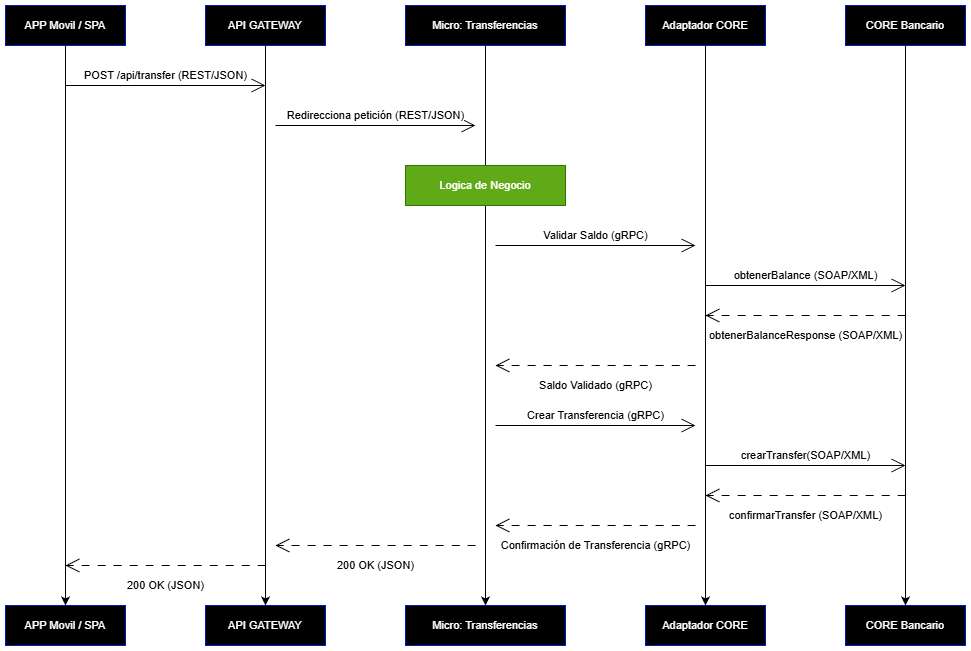

The diagram above was exported from draw.io. Its source (the exported page's mxGraphModel, read from the mxfile embedded in the PNG):
<mxGraphModel dx="872" dy="554" grid="1" gridSize="10" guides="1" tooltips="1" connect="1" arrows="1" fold="1" page="1" pageScale="1" pageWidth="1169" pageHeight="827" math="0" shadow="0">
  <root>
    <mxCell id="0" />
    <mxCell id="1" parent="0" />
    <mxCell id="22xN8CWh-bKxwi-l8oHt-4" connectable="0" parent="1" style="group" value="" vertex="1">
      <mxGeometry height="640" width="120" x="80" y="80" as="geometry" />
    </mxCell>
    <mxCell id="22xN8CWh-bKxwi-l8oHt-3" edge="1" parent="22xN8CWh-bKxwi-l8oHt-4" source="22xN8CWh-bKxwi-l8oHt-1" style="edgeStyle=orthogonalEdgeStyle;shape=connector;curved=1;rounded=0;comic=0;orthogonalLoop=1;jettySize=auto;html=1;strokeColor=default;align=center;verticalAlign=middle;fontFamily=Helvetica;fontSize=11;fontColor=default;labelBackgroundColor=default;endArrow=classic;flowAnimation=0;" target="22xN8CWh-bKxwi-l8oHt-2">
      <mxGeometry relative="1" as="geometry" />
    </mxCell>
    <mxCell id="22xN8CWh-bKxwi-l8oHt-1" parent="22xN8CWh-bKxwi-l8oHt-4" style="html=1;whiteSpace=wrap;fontFamily=Helvetica;fontSize=11;labelBackgroundColor=none;fillColor=light-dark(#000000, #6db2ff);strokeColor=#001DBC;fontColor=#FFFFFF;" value="APP Movil / SPA" vertex="1">
      <mxGeometry height="40" width="120" as="geometry" />
    </mxCell>
    <mxCell id="22xN8CWh-bKxwi-l8oHt-2" parent="22xN8CWh-bKxwi-l8oHt-4" style="html=1;whiteSpace=wrap;fontFamily=Helvetica;fontSize=11;labelBackgroundColor=none;fillColor=#000000;strokeColor=#001DBC;fontColor=#FFFFFF;" value="APP Movil / SPA" vertex="1">
      <mxGeometry height="40" width="120" y="600" as="geometry" />
    </mxCell>
    <mxCell id="22xN8CWh-bKxwi-l8oHt-24" edge="1" parent="22xN8CWh-bKxwi-l8oHt-4" style="endArrow=open;endFill=1;endSize=12;html=1;rounded=0;comic=0;strokeColor=default;align=center;verticalAlign=middle;fontFamily=Helvetica;fontSize=11;fontColor=default;labelBackgroundColor=default;edgeStyle=orthogonalEdgeStyle;flowAnimation=0;curved=1;" value="POST /api/transfer (REST/JSON)">
      <mxGeometry relative="1" width="160" y="10" as="geometry">
        <mxPoint as="offset" />
        <mxPoint x="60" y="80" as="sourcePoint" />
        <mxPoint x="260" y="80" as="targetPoint" />
      </mxGeometry>
    </mxCell>
    <mxCell id="22xN8CWh-bKxwi-l8oHt-5" connectable="0" parent="1" style="group" value="" vertex="1">
      <mxGeometry height="640" width="120" x="280" y="80" as="geometry" />
    </mxCell>
    <mxCell id="22xN8CWh-bKxwi-l8oHt-6" edge="1" parent="22xN8CWh-bKxwi-l8oHt-5" source="22xN8CWh-bKxwi-l8oHt-7" style="edgeStyle=orthogonalEdgeStyle;shape=connector;curved=1;rounded=0;comic=0;orthogonalLoop=1;jettySize=auto;html=1;strokeColor=default;align=center;verticalAlign=middle;fontFamily=Helvetica;fontSize=11;fontColor=default;labelBackgroundColor=default;endArrow=classic;flowAnimation=0;" target="22xN8CWh-bKxwi-l8oHt-8">
      <mxGeometry relative="1" as="geometry" />
    </mxCell>
    <mxCell id="22xN8CWh-bKxwi-l8oHt-7" parent="22xN8CWh-bKxwi-l8oHt-5" style="html=1;whiteSpace=wrap;fontFamily=Helvetica;fontSize=11;labelBackgroundColor=none;fillColor=light-dark(#000000, #6db2ff);strokeColor=#001DBC;fontColor=#FFFFFF;" value="API GATEWAY" vertex="1">
      <mxGeometry height="40" width="120" as="geometry" />
    </mxCell>
    <mxCell id="22xN8CWh-bKxwi-l8oHt-8" parent="22xN8CWh-bKxwi-l8oHt-5" style="html=1;whiteSpace=wrap;fontFamily=Helvetica;fontSize=11;labelBackgroundColor=none;fillColor=#000000;strokeColor=#001DBC;fontColor=#FFFFFF;" value="API GATEWAY" vertex="1">
      <mxGeometry height="40" width="120" y="600" as="geometry" />
    </mxCell>
    <mxCell id="22xN8CWh-bKxwi-l8oHt-9" connectable="0" parent="1" style="group" value="" vertex="1">
      <mxGeometry height="640" width="160" x="480" y="80" as="geometry" />
    </mxCell>
    <mxCell id="22xN8CWh-bKxwi-l8oHt-10" edge="1" parent="22xN8CWh-bKxwi-l8oHt-9" source="22xN8CWh-bKxwi-l8oHt-11" style="edgeStyle=orthogonalEdgeStyle;shape=connector;curved=1;rounded=0;comic=0;orthogonalLoop=1;jettySize=auto;html=1;strokeColor=default;align=center;verticalAlign=middle;fontFamily=Helvetica;fontSize=11;fontColor=default;labelBackgroundColor=default;endArrow=classic;flowAnimation=0;" target="22xN8CWh-bKxwi-l8oHt-12">
      <mxGeometry relative="1" as="geometry" />
    </mxCell>
    <mxCell id="22xN8CWh-bKxwi-l8oHt-11" parent="22xN8CWh-bKxwi-l8oHt-9" style="html=1;whiteSpace=wrap;fontFamily=Helvetica;fontSize=11;labelBackgroundColor=none;fillColor=light-dark(#000000, #6db2ff);strokeColor=#001DBC;fontColor=#FFFFFF;" value="Micro: Transferencias" vertex="1">
      <mxGeometry height="40" width="160" as="geometry" />
    </mxCell>
    <mxCell id="22xN8CWh-bKxwi-l8oHt-12" parent="22xN8CWh-bKxwi-l8oHt-9" style="html=1;whiteSpace=wrap;fontFamily=Helvetica;fontSize=11;labelBackgroundColor=none;fillColor=#000000;strokeColor=#001DBC;fontColor=#FFFFFF;" value="Micro: Transferencias" vertex="1">
      <mxGeometry height="40" width="160" y="600" as="geometry" />
    </mxCell>
    <mxCell id="22xN8CWh-bKxwi-l8oHt-26" parent="22xN8CWh-bKxwi-l8oHt-9" style="html=1;whiteSpace=wrap;fontFamily=Helvetica;fontSize=11;fontColor=#ffffff;labelBackgroundColor=none;fillColor=#60a917;strokeColor=#2D7600;" value="Logica de Negocio" vertex="1">
      <mxGeometry height="40" width="160" y="160" as="geometry" />
    </mxCell>
    <mxCell id="22xN8CWh-bKxwi-l8oHt-31" edge="1" parent="22xN8CWh-bKxwi-l8oHt-9" style="endArrow=open;endFill=1;endSize=12;html=1;rounded=0;comic=0;strokeColor=default;align=center;verticalAlign=middle;fontFamily=Helvetica;fontSize=11;fontColor=default;labelBackgroundColor=default;edgeStyle=orthogonalEdgeStyle;flowAnimation=0;curved=1;" value="Crear Transferencia (gRPC)&lt;span style=&quot;color: rgba(0, 0, 0, 0); font-family: monospace; font-size: 0px; text-align: start; background-color: rgb(236, 236, 236);&quot;&gt;%3CmxGraphModel%3E%3Croot%3E%3CmxCell%20id%3D%220%22%2F%3E%3CmxCell%20id%3D%221%22%20parent%3D%220%22%2F%3E%3CmxCell%20id%3D%222%22%20edge%3D%221%22%20parent%3D%221%22%20style%3D%22endArrow%3Dopen%3BendFill%3D1%3BendSize%3D12%3Bhtml%3D1%3Brounded%3D0%3Bcomic%3D0%3BstrokeColor%3Ddefault%3Balign%3Dcenter%3BverticalAlign%3Dmiddle%3BfontFamily%3DHelvetica%3BfontSize%3D11%3BfontColor%3Ddefault%3BlabelBackgroundColor%3Ddefault%3BedgeStyle%3DorthogonalEdgeStyle%3BflowAnimation%3D0%3Bcurved%3D1%3B%22%20value%3D%22Validar%20Saldo%20(gRPC)%22%3E%3CmxGeometry%20relative%3D%221%22%20width%3D%22160%22%20y%3D%2210%22%20as%3D%22geometry%22%3E%3CmxPoint%20as%3D%22offset%22%2F%3E%3CmxPoint%20x%3D%22610%22%20y%3D%22360%22%20as%3D%22sourcePoint%22%2F%3E%3CmxPoint%20x%3D%22810%22%20y%3D%22360%22%20as%3D%22targetPoint%22%2F%3E%3C%2FmxGeometry%3E%3C%2FmxCell%3E%3C%2Froot%3E%3C%2FmxGraphModel%3E&lt;/span&gt;">
      <mxGeometry relative="1" width="160" y="10" as="geometry">
        <mxPoint as="offset" />
        <mxPoint x="90" y="420" as="sourcePoint" />
        <mxPoint x="290" y="420" as="targetPoint" />
      </mxGeometry>
    </mxCell>
    <mxCell id="22xN8CWh-bKxwi-l8oHt-13" connectable="0" parent="1" style="group" value="Adap" vertex="1">
      <mxGeometry height="640" width="120" x="720" y="80" as="geometry" />
    </mxCell>
    <mxCell id="22xN8CWh-bKxwi-l8oHt-14" edge="1" parent="22xN8CWh-bKxwi-l8oHt-13" source="22xN8CWh-bKxwi-l8oHt-15" style="edgeStyle=orthogonalEdgeStyle;shape=connector;curved=1;rounded=0;comic=0;orthogonalLoop=1;jettySize=auto;html=1;strokeColor=default;align=center;verticalAlign=middle;fontFamily=Helvetica;fontSize=11;fontColor=default;labelBackgroundColor=default;endArrow=classic;flowAnimation=0;" target="22xN8CWh-bKxwi-l8oHt-16">
      <mxGeometry relative="1" as="geometry" />
    </mxCell>
    <mxCell id="22xN8CWh-bKxwi-l8oHt-15" parent="22xN8CWh-bKxwi-l8oHt-13" style="html=1;whiteSpace=wrap;fontFamily=Helvetica;fontSize=11;labelBackgroundColor=none;fillColor=light-dark(#000000, #6db2ff);strokeColor=#001DBC;fontColor=#FFFFFF;" value="Adaptador CORE" vertex="1">
      <mxGeometry height="40" width="120" as="geometry" />
    </mxCell>
    <mxCell id="22xN8CWh-bKxwi-l8oHt-16" parent="22xN8CWh-bKxwi-l8oHt-13" style="html=1;whiteSpace=wrap;fontFamily=Helvetica;fontSize=11;labelBackgroundColor=none;fillColor=#000000;strokeColor=#001DBC;fontColor=#FFFFFF;" value="Adaptador CORE" vertex="1">
      <mxGeometry height="40" width="120" y="600" as="geometry" />
    </mxCell>
    <mxCell id="22xN8CWh-bKxwi-l8oHt-17" connectable="0" parent="1" style="group" value="S" vertex="1">
      <mxGeometry height="640" width="120" x="920" y="80" as="geometry" />
    </mxCell>
    <mxCell id="22xN8CWh-bKxwi-l8oHt-18" edge="1" parent="22xN8CWh-bKxwi-l8oHt-17" source="22xN8CWh-bKxwi-l8oHt-19" style="edgeStyle=orthogonalEdgeStyle;shape=connector;curved=1;rounded=0;comic=0;orthogonalLoop=1;jettySize=auto;html=1;strokeColor=default;align=center;verticalAlign=middle;fontFamily=Helvetica;fontSize=11;fontColor=default;labelBackgroundColor=default;endArrow=classic;flowAnimation=0;" target="22xN8CWh-bKxwi-l8oHt-20">
      <mxGeometry relative="1" as="geometry" />
    </mxCell>
    <mxCell id="22xN8CWh-bKxwi-l8oHt-19" parent="22xN8CWh-bKxwi-l8oHt-17" style="html=1;whiteSpace=wrap;fontFamily=Helvetica;fontSize=11;labelBackgroundColor=none;fillColor=light-dark(#000000, #6db2ff);strokeColor=#001DBC;fontColor=#FFFFFF;" value="CORE Bancario" vertex="1">
      <mxGeometry height="40" width="120" as="geometry" />
    </mxCell>
    <mxCell id="22xN8CWh-bKxwi-l8oHt-20" parent="22xN8CWh-bKxwi-l8oHt-17" style="html=1;whiteSpace=wrap;fontFamily=Helvetica;fontSize=11;labelBackgroundColor=none;fillColor=#000000;strokeColor=#001DBC;fontColor=#FFFFFF;" value="CORE Bancario" vertex="1">
      <mxGeometry height="40" width="120" y="600" as="geometry" />
    </mxCell>
    <mxCell id="22xN8CWh-bKxwi-l8oHt-28" edge="1" parent="22xN8CWh-bKxwi-l8oHt-17" style="endArrow=open;endFill=1;endSize=12;html=1;rounded=0;comic=0;strokeColor=default;align=center;verticalAlign=middle;fontFamily=Helvetica;fontSize=11;fontColor=default;labelBackgroundColor=default;edgeStyle=orthogonalEdgeStyle;flowAnimation=0;curved=1;" value="obtenerBalance (SOAP/XML)">
      <mxGeometry relative="1" width="160" y="10" as="geometry">
        <mxPoint as="offset" />
        <mxPoint x="-140" y="280" as="sourcePoint" />
        <mxPoint x="60" y="280" as="targetPoint" />
      </mxGeometry>
    </mxCell>
    <mxCell id="22xN8CWh-bKxwi-l8oHt-32" edge="1" parent="22xN8CWh-bKxwi-l8oHt-17" style="endArrow=open;endFill=1;endSize=12;html=1;rounded=0;comic=0;strokeColor=default;align=center;verticalAlign=middle;fontFamily=Helvetica;fontSize=11;fontColor=default;labelBackgroundColor=default;edgeStyle=orthogonalEdgeStyle;flowAnimation=0;curved=1;" value="crearTransfer(SOAP/XML)">
      <mxGeometry relative="1" width="160" y="10" as="geometry">
        <mxPoint as="offset" />
        <mxPoint x="-140" y="460" as="sourcePoint" />
        <mxPoint x="60" y="460" as="targetPoint" />
      </mxGeometry>
    </mxCell>
    <mxCell id="22xN8CWh-bKxwi-l8oHt-25" edge="1" parent="1" style="endArrow=open;endFill=1;endSize=12;html=1;rounded=0;comic=0;strokeColor=default;align=center;verticalAlign=middle;fontFamily=Helvetica;fontSize=11;fontColor=default;labelBackgroundColor=default;edgeStyle=orthogonalEdgeStyle;flowAnimation=0;curved=1;" value="Redirecciona petición (REST/JSON)">
      <mxGeometry relative="1" width="160" y="10" as="geometry">
        <mxPoint as="offset" />
        <mxPoint x="350" y="200" as="sourcePoint" />
        <mxPoint x="550" y="200" as="targetPoint" />
      </mxGeometry>
    </mxCell>
    <mxCell id="22xN8CWh-bKxwi-l8oHt-27" edge="1" parent="1" style="endArrow=open;endFill=1;endSize=12;html=1;rounded=0;comic=0;strokeColor=default;align=center;verticalAlign=middle;fontFamily=Helvetica;fontSize=11;fontColor=default;labelBackgroundColor=default;edgeStyle=orthogonalEdgeStyle;flowAnimation=0;curved=1;" value="Validar Saldo (gRPC)">
      <mxGeometry relative="1" width="160" y="10" as="geometry">
        <mxPoint as="offset" />
        <mxPoint x="570" y="320" as="sourcePoint" />
        <mxPoint x="770" y="320" as="targetPoint" />
      </mxGeometry>
    </mxCell>
    <mxCell id="22xN8CWh-bKxwi-l8oHt-29" edge="1" parent="1" style="endArrow=open;endFill=1;endSize=12;html=1;rounded=0;comic=0;strokeColor=default;align=center;verticalAlign=middle;fontFamily=Helvetica;fontSize=11;fontColor=default;labelBackgroundColor=default;edgeStyle=orthogonalEdgeStyle;flowAnimation=1;curved=1;" value="obtenerBalanceResponse (SOAP/XML)">
      <mxGeometry relative="1" width="160" y="20" as="geometry">
        <mxPoint as="offset" />
        <mxPoint x="980" y="390" as="sourcePoint" />
        <mxPoint x="780" y="390" as="targetPoint" />
      </mxGeometry>
    </mxCell>
    <mxCell id="22xN8CWh-bKxwi-l8oHt-30" edge="1" parent="1" style="endArrow=open;endFill=1;endSize=12;html=1;rounded=0;comic=0;strokeColor=default;align=center;verticalAlign=middle;fontFamily=Helvetica;fontSize=11;fontColor=default;labelBackgroundColor=default;edgeStyle=orthogonalEdgeStyle;flowAnimation=1;curved=1;" value="Saldo Validado (gRPC)">
      <mxGeometry relative="1" width="160" y="20" as="geometry">
        <mxPoint as="offset" />
        <mxPoint x="770" y="440" as="sourcePoint" />
        <mxPoint x="570" y="440" as="targetPoint" />
      </mxGeometry>
    </mxCell>
    <mxCell id="22xN8CWh-bKxwi-l8oHt-33" edge="1" parent="1" style="endArrow=open;endFill=1;endSize=12;html=1;rounded=0;comic=0;strokeColor=default;align=center;verticalAlign=middle;fontFamily=Helvetica;fontSize=11;fontColor=default;labelBackgroundColor=default;edgeStyle=orthogonalEdgeStyle;flowAnimation=1;curved=1;" value="confirmarTransfer (SOAP/XML)">
      <mxGeometry relative="1" width="160" y="20" as="geometry">
        <mxPoint as="offset" />
        <mxPoint x="980" y="570" as="sourcePoint" />
        <mxPoint x="780" y="570" as="targetPoint" />
      </mxGeometry>
    </mxCell>
    <mxCell id="22xN8CWh-bKxwi-l8oHt-34" edge="1" parent="1" style="endArrow=open;endFill=1;endSize=12;html=1;rounded=0;comic=0;strokeColor=default;align=center;verticalAlign=middle;fontFamily=Helvetica;fontSize=11;fontColor=default;labelBackgroundColor=default;edgeStyle=orthogonalEdgeStyle;flowAnimation=1;curved=1;" value="Confirmación&lt;span style=&quot;color: rgba(0, 0, 0, 0); font-family: monospace; font-size: 0px; text-align: start; background-color: rgb(236, 236, 236);&quot;&gt;%3CmxGraphModel%3E%3Croot%3E%3CmxCell%20id%3D%220%22%2F%3E%3CmxCell%20id%3D%221%22%20parent%3D%220%22%2F%3E%3CmxCell%20id%3D%222%22%20edge%3D%221%22%20parent%3D%221%22%20style%3D%22endArrow%3Dopen%3BendFill%3D1%3BendSize%3D12%3Bhtml%3D1%3Brounded%3D0%3Bcomic%3D0%3BstrokeColor%3Ddefault%3Balign%3Dcenter%3BverticalAlign%3Dmiddle%3BfontFamily%3DHelvetica%3BfontSize%3D11%3BfontColor%3Ddefault%3BlabelBackgroundColor%3Ddefault%3BedgeStyle%3DorthogonalEdgeStyle%3BflowAnimation%3D1%3Bcurved%3D1%3B%22%20value%3D%22confirmarTransfer%20(SOAP%2FXML)%22%3E%3CmxGeometry%20relative%3D%221%22%20width%3D%22160%22%20y%3D%2220%22%20as%3D%22geometry%22%3E%3CmxPoint%20as%3D%22offset%22%2F%3E%3CmxPoint%20x%3D%221020%22%20y%3D%22610%22%20as%3D%22sourcePoint%22%2F%3E%3CmxPoint%20x%3D%22820%22%20y%3D%22610%22%20as%3D%22targetPoint%22%2F%3E%3C%2FmxGeometry%3E%3C%2FmxCell%3E%3C%2Froot%3E%3C%2FmxGraphModel%3E&lt;/span&gt;&amp;nbsp;de Transferencia (gRPC)">
      <mxGeometry relative="1" width="160" y="20" as="geometry">
        <mxPoint as="offset" />
        <mxPoint x="770" y="600" as="sourcePoint" />
        <mxPoint x="570" y="600" as="targetPoint" />
      </mxGeometry>
    </mxCell>
    <mxCell id="22xN8CWh-bKxwi-l8oHt-36" edge="1" parent="1" style="endArrow=open;endFill=1;endSize=12;html=1;rounded=0;comic=0;strokeColor=default;align=center;verticalAlign=middle;fontFamily=Helvetica;fontSize=11;fontColor=default;labelBackgroundColor=default;edgeStyle=orthogonalEdgeStyle;flowAnimation=1;curved=1;" value="200 OK (JSON&lt;span style=&quot;color: rgba(0, 0, 0, 0); font-family: monospace; font-size: 0px; text-align: start; background-color: rgb(236, 236, 236);&quot;&gt;%3CmxGraphModel%3E%3Croot%3E%3CmxCell%20id%3D%220%22%2F%3E%3CmxCell%20id%3D%221%22%20parent%3D%220%22%2F%3E%3CmxCell%20id%3D%222%22%20edge%3D%221%22%20parent%3D%221%22%20style%3D%22endArrow%3Dopen%3BendFill%3D1%3BendSize%3D12%3Bhtml%3D1%3Brounded%3D0%3Bcomic%3D0%3BstrokeColor%3Ddefault%3Balign%3Dcenter%3BverticalAlign%3Dmiddle%3BfontFamily%3DHelvetica%3BfontSize%3D11%3BfontColor%3Ddefault%3BlabelBackgroundColor%3Ddefault%3BedgeStyle%3DorthogonalEdgeStyle%3BflowAnimation%3D1%3Bcurved%3D1%3B%22%20value%3D%22Confirmaci%C3%B3n%26lt%3Bspan%20style%3D%26quot%3Bcolor%3A%20rgba(0%2C%200%2C%200%2C%200)%3B%20font-family%3A%20monospace%3B%20font-size%3A%200px%3B%20text-align%3A%20start%3B%20background-color%3A%20rgb(236%2C%20236%2C%20236)%3B%26quot%3B%26gt%3B%253CmxGraphModel%253E%253Croot%253E%253CmxCell%2520id%253D%25220%2522%252F%253E%253CmxCell%2520id%253D%25221%2522%2520parent%253D%25220%2522%252F%253E%253CmxCell%2520id%253D%25222%2522%2520edge%253D%25221%2522%2520parent%253D%25221%2522%2520style%253D%2522endArrow%253Dopen%253BendFill%253D1%253BendSize%253D12%253Bhtml%253D1%253Brounded%253D0%253Bcomic%253D0%253BstrokeColor%253Ddefault%253Balign%253Dcenter%253BverticalAlign%253Dmiddle%253BfontFamily%253DHelvetica%253BfontSize%253D11%253BfontColor%253Ddefault%253BlabelBackgroundColor%253Ddefault%253BedgeStyle%253DorthogonalEdgeStyle%253BflowAnimation%253D1%253Bcurved%253D1%253B%2522%2520value%253D%2522confirmarTransfer%2520(SOAP%252FXML)%2522%253E%253CmxGeometry%2520relative%253D%25221%2522%2520width%253D%2522160%2522%2520y%253D%252220%2522%2520as%253D%2522geometry%2522%253E%253CmxPoint%2520as%253D%2522offset%2522%252F%253E%253CmxPoint%2520x%253D%25221020%2522%2520y%253D%2522610%2522%2520as%253D%2522sourcePoint%2522%252F%253E%253CmxPoint%2520x%253D%2522820%2522%2520y%253D%2522610%2522%2520as%253D%2522targetPoint%2522%252F%253E%253C%252FmxGeometry%253E%253C%252FmxCell%253E%253C%252Froot%253E%253C%252FmxGraphModel%253E%26lt%3B%2Fspan%26gt%3B%26amp%3Bnbsp%3Bde%20Transferencia%20(gRPC)%22%3E%3CmxGeometry%20relative%3D%221%22%20width%3D%22160%22%20y%3D%2220%22%20as%3D%22geometry%22%3E%3CmxPoint%20as%3D%22offset%22%2F%3E%3CmxPoint%20x%3D%22810%22%20y%3D%22640%22%20as%3D%22sourcePoint%22%2F%3E%3CmxPoint%20x%3D%22610%22%20y%3D%22640%22%20as%3D%22targetPoint%22%2F%3E%3C%2FmxGeometry%3E%3C%2FmxCell%3E%3C%2Froot%3E%3C%2FmxGraphModel%3E&lt;/span&gt;)">
      <mxGeometry relative="1" width="160" y="20" as="geometry">
        <mxPoint as="offset" />
        <mxPoint x="340" y="640" as="sourcePoint" />
        <mxPoint x="140" y="640" as="targetPoint" />
      </mxGeometry>
    </mxCell>
    <mxCell id="22xN8CWh-bKxwi-l8oHt-35" edge="1" parent="1" style="endArrow=open;endFill=1;endSize=12;html=1;rounded=0;comic=0;strokeColor=default;align=center;verticalAlign=middle;fontFamily=Helvetica;fontSize=11;fontColor=default;labelBackgroundColor=default;edgeStyle=orthogonalEdgeStyle;flowAnimation=1;curved=1;" value="200 OK (JSON&lt;span style=&quot;color: rgba(0, 0, 0, 0); font-family: monospace; font-size: 0px; text-align: start; background-color: rgb(236, 236, 236);&quot;&gt;%3CmxGraphModel%3E%3Croot%3E%3CmxCell%20id%3D%220%22%2F%3E%3CmxCell%20id%3D%221%22%20parent%3D%220%22%2F%3E%3CmxCell%20id%3D%222%22%20edge%3D%221%22%20parent%3D%221%22%20style%3D%22endArrow%3Dopen%3BendFill%3D1%3BendSize%3D12%3Bhtml%3D1%3Brounded%3D0%3Bcomic%3D0%3BstrokeColor%3Ddefault%3Balign%3Dcenter%3BverticalAlign%3Dmiddle%3BfontFamily%3DHelvetica%3BfontSize%3D11%3BfontColor%3Ddefault%3BlabelBackgroundColor%3Ddefault%3BedgeStyle%3DorthogonalEdgeStyle%3BflowAnimation%3D1%3Bcurved%3D1%3B%22%20value%3D%22Confirmaci%C3%B3n%26lt%3Bspan%20style%3D%26quot%3Bcolor%3A%20rgba(0%2C%200%2C%200%2C%200)%3B%20font-family%3A%20monospace%3B%20font-size%3A%200px%3B%20text-align%3A%20start%3B%20background-color%3A%20rgb(236%2C%20236%2C%20236)%3B%26quot%3B%26gt%3B%253CmxGraphModel%253E%253Croot%253E%253CmxCell%2520id%253D%25220%2522%252F%253E%253CmxCell%2520id%253D%25221%2522%2520parent%253D%25220%2522%252F%253E%253CmxCell%2520id%253D%25222%2522%2520edge%253D%25221%2522%2520parent%253D%25221%2522%2520style%253D%2522endArrow%253Dopen%253BendFill%253D1%253BendSize%253D12%253Bhtml%253D1%253Brounded%253D0%253Bcomic%253D0%253BstrokeColor%253Ddefault%253Balign%253Dcenter%253BverticalAlign%253Dmiddle%253BfontFamily%253DHelvetica%253BfontSize%253D11%253BfontColor%253Ddefault%253BlabelBackgroundColor%253Ddefault%253BedgeStyle%253DorthogonalEdgeStyle%253BflowAnimation%253D1%253Bcurved%253D1%253B%2522%2520value%253D%2522confirmarTransfer%2520(SOAP%252FXML)%2522%253E%253CmxGeometry%2520relative%253D%25221%2522%2520width%253D%2522160%2522%2520y%253D%252220%2522%2520as%253D%2522geometry%2522%253E%253CmxPoint%2520as%253D%2522offset%2522%252F%253E%253CmxPoint%2520x%253D%25221020%2522%2520y%253D%2522610%2522%2520as%253D%2522sourcePoint%2522%252F%253E%253CmxPoint%2520x%253D%2522820%2522%2520y%253D%2522610%2522%2520as%253D%2522targetPoint%2522%252F%253E%253C%252FmxGeometry%253E%253C%252FmxCell%253E%253C%252Froot%253E%253C%252FmxGraphModel%253E%26lt%3B%2Fspan%26gt%3B%26amp%3Bnbsp%3Bde%20Transferencia%20(gRPC)%22%3E%3CmxGeometry%20relative%3D%221%22%20width%3D%22160%22%20y%3D%2220%22%20as%3D%22geometry%22%3E%3CmxPoint%20as%3D%22offset%22%2F%3E%3CmxPoint%20x%3D%22810%22%20y%3D%22640%22%20as%3D%22sourcePoint%22%2F%3E%3CmxPoint%20x%3D%22610%22%20y%3D%22640%22%20as%3D%22targetPoint%22%2F%3E%3C%2FmxGeometry%3E%3C%2FmxCell%3E%3C%2Froot%3E%3C%2FmxGraphModel%3E&lt;/span&gt;)">
      <mxGeometry relative="1" width="160" y="20" as="geometry">
        <mxPoint as="offset" />
        <mxPoint x="550" y="620" as="sourcePoint" />
        <mxPoint x="350" y="620" as="targetPoint" />
      </mxGeometry>
    </mxCell>
  </root>
</mxGraphModel>